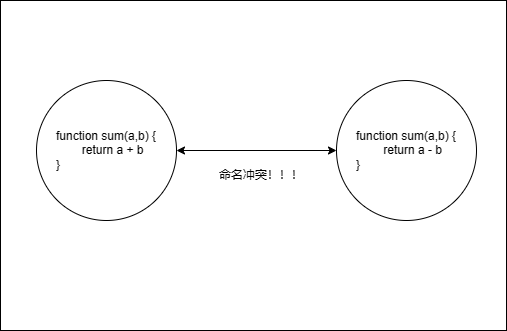

The diagram above was exported from draw.io. Its source (the exported page's mxGraphModel, read from the mxfile embedded in the PNG):
<mxGraphModel dx="2027" dy="1116" grid="1" gridSize="10" guides="1" tooltips="1" connect="1" arrows="1" fold="1" page="1" pageScale="1" pageWidth="827" pageHeight="1169" math="0" shadow="0">
  <root>
    <mxCell id="0" />
    <mxCell id="1" parent="0" />
    <mxCell id="_UUONnSr0RDW7dpUGLrB-1" value="" style="rounded=0;whiteSpace=wrap;html=1;" vertex="1" parent="1">
      <mxGeometry x="164" y="330" width="506" height="330" as="geometry" />
    </mxCell>
    <mxCell id="_UUONnSr0RDW7dpUGLrB-2" value="&lt;div&gt;function sum(a,b) {&lt;/div&gt;&lt;div&gt;&amp;nbsp; &amp;nbsp; return a + b&lt;/div&gt;&lt;div style=&quot;text-align: left;&quot;&gt;&lt;span style=&quot;background-color: initial;&quot;&gt;}&lt;/span&gt;&lt;/div&gt;" style="ellipse;whiteSpace=wrap;html=1;aspect=fixed;" vertex="1" parent="1">
      <mxGeometry x="200" y="410" width="140" height="140" as="geometry" />
    </mxCell>
    <mxCell id="_UUONnSr0RDW7dpUGLrB-3" value="&lt;div&gt;function sum(a,b) {&lt;/div&gt;&lt;div&gt;&amp;nbsp; &amp;nbsp; return a - b&lt;/div&gt;&lt;div style=&quot;text-align: left;&quot;&gt;&lt;span style=&quot;background-color: initial;&quot;&gt;}&lt;/span&gt;&lt;/div&gt;" style="ellipse;whiteSpace=wrap;html=1;aspect=fixed;" vertex="1" parent="1">
      <mxGeometry x="500" y="410" width="140" height="140" as="geometry" />
    </mxCell>
    <mxCell id="_UUONnSr0RDW7dpUGLrB-7" value="命名冲突！！！" style="text;html=1;strokeColor=none;fillColor=none;align=center;verticalAlign=middle;whiteSpace=wrap;rounded=0;rotation=0;" vertex="1" parent="1">
      <mxGeometry x="370" y="490" width="110" height="30" as="geometry" />
    </mxCell>
    <mxCell id="_UUONnSr0RDW7dpUGLrB-8" value="" style="endArrow=classic;startArrow=classic;html=1;rounded=0;exitX=1;exitY=0.5;exitDx=0;exitDy=0;entryX=0;entryY=0.5;entryDx=0;entryDy=0;" edge="1" parent="1" source="_UUONnSr0RDW7dpUGLrB-2" target="_UUONnSr0RDW7dpUGLrB-3">
      <mxGeometry width="50" height="50" relative="1" as="geometry">
        <mxPoint x="400" y="440" as="sourcePoint" />
        <mxPoint x="450" y="390" as="targetPoint" />
      </mxGeometry>
    </mxCell>
  </root>
</mxGraphModel>